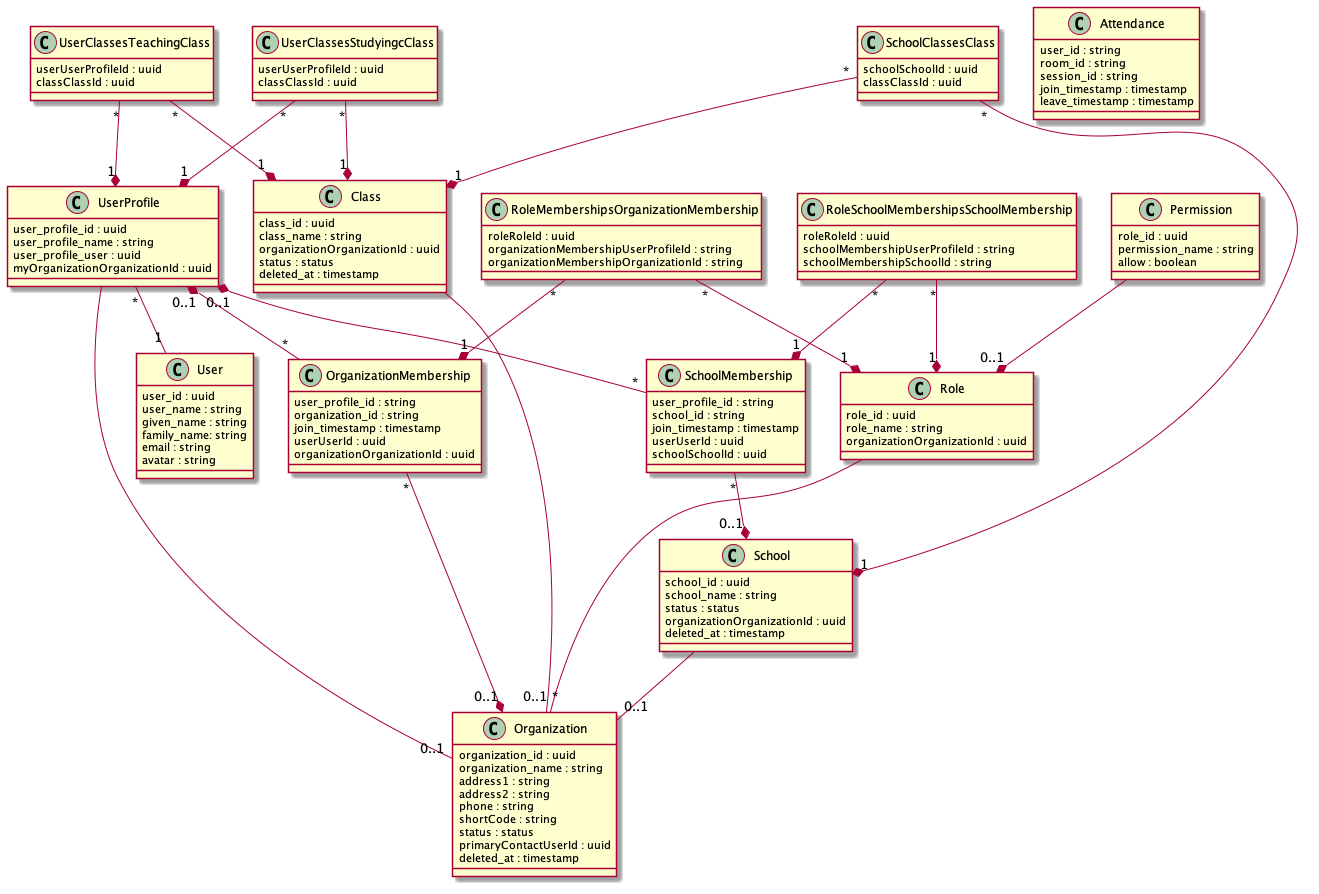

The diagram above was rendered by PlantUML. Its source (embedded in the PNG):
@startuml
class User {
  user_id : uuid
  user_name : string
  given_name : string
  family_name: string
  email : string
  avatar : string
}

class UserProfile{
   user_profile_id : uuid
   user_profile_name : string
   user_profile_user : uuid
   myOrganizationOrganizationId : uuid
}

class Class {
  class_id : uuid
  class_name : string
  organizationOrganizationId : uuid
  status : status
  deleted_at : timestamp
}

class Organization {
  organization_id : uuid
  organization_name : string
  address1 : string
  address2 : string
  phone : string
  shortCode : string
  status : status
  primaryContactUserId : uuid
  deleted_at : timestamp
}

class OrganizationMembership {
  user_profile_id : string
  organization_id : string
  join_timestamp : timestamp
  userUserId : uuid
  organizationOrganizationId : uuid
}

class Permission {
  role_id : uuid
  permission_name : string
  allow : boolean
}

class Role {
  role_id : uuid
  role_name : string
  organizationOrganizationId : uuid
}

class School {
  school_id : uuid
  school_name : string
  status : status
  organizationOrganizationId : uuid
  deleted_at : timestamp
}

class SchoolMembership {
  user_profile_id : string
  school_id : string
  join_timestamp : timestamp
  userUserId : uuid
  schoolSchoolId : uuid
}

class Attendance {
  user_id : string
  room_id : string
  session_id : string
  join_timestamp : timestamp
  leave_timestamp : timestamp
}

class RoleMembershipsOrganizationMembership {
  roleRoleId : uuid
  organizationMembershipUserProfileId : string
  organizationMembershipOrganizationId : string
}

class RoleSchoolMembershipsSchoolMembership {
  roleRoleId : uuid
  schoolMembershipUserProfileId : string
  schoolMembershipSchoolId : string
}

class UserClassesStudyingcClass {
  userUserProfileId : uuid
  classClassId : uuid
}

class UserClassesTeachingClass {
  userUserProfileId : uuid
  classClassId : uuid
}

class SchoolClassesClass {
  schoolSchoolId : uuid
  classClassId : uuid
}

Role -- "*" Organization
UserProfile -- "0..1" Organization
UserProfile "0..1" *-- "*" OrganizationMembership
UserProfile "*" -- "1" User
OrganizationMembership "*" --* "0..1" Organization
Class -- "0..1" Organization
Permission --* "0..1" Role
School -- "0..1" Organization
UserProfile "0..1" *-- "*" SchoolMembership
SchoolMembership "*" --* "0..1" School
RoleMembershipsOrganizationMembership "*" --* "1" Role
RoleMembershipsOrganizationMembership "*" --* "1" OrganizationMembership
RoleSchoolMembershipsSchoolMembership "*" --* "1" Role
RoleSchoolMembershipsSchoolMembership "*" --* "1" SchoolMembership
UserClassesStudyingcClass "*" --* "1" UserProfile
UserClassesStudyingcClass "*" --* "1" Class
UserClassesTeachingClass "*" --* "1" UserProfile
UserClassesTeachingClass "*" --* "1" Class
SchoolClassesClass "*" --* "1" School
SchoolClassesClass "*" --* "1" Class

@enduml